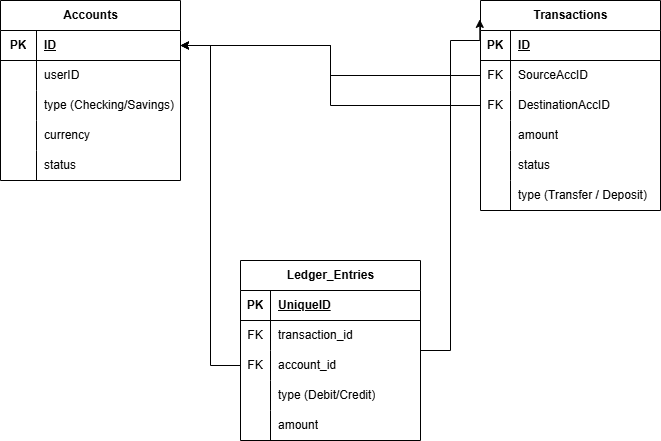

The diagram above was exported from draw.io. Its source (the exported page's mxGraphModel, read from the mxfile embedded in the PNG):
<mxGraphModel dx="930" dy="545" grid="1" gridSize="10" guides="1" tooltips="1" connect="1" arrows="1" fold="1" page="1" pageScale="1" pageWidth="827" pageHeight="1169" math="0" shadow="0">
  <root>
    <mxCell id="0" />
    <mxCell id="1" parent="0" />
    <mxCell id="5MCGKhu7yDrBcEsntARl-1" parent="1" style="shape=table;startSize=30;container=1;collapsible=1;childLayout=tableLayout;fixedRows=1;rowLines=0;fontStyle=1;align=center;resizeLast=1;html=1;" value="Accounts" vertex="1">
      <mxGeometry height="180" width="180" x="90" y="70" as="geometry" />
    </mxCell>
    <mxCell id="5MCGKhu7yDrBcEsntARl-2" parent="5MCGKhu7yDrBcEsntARl-1" style="shape=tableRow;horizontal=0;startSize=0;swimlaneHead=0;swimlaneBody=0;fillColor=none;collapsible=0;dropTarget=0;points=[[0,0.5],[1,0.5]];portConstraint=eastwest;top=0;left=0;right=0;bottom=1;" value="" vertex="1">
      <mxGeometry height="30" width="180" y="30" as="geometry" />
    </mxCell>
    <mxCell id="5MCGKhu7yDrBcEsntARl-3" parent="5MCGKhu7yDrBcEsntARl-2" style="shape=partialRectangle;connectable=0;fillColor=none;top=0;left=0;bottom=0;right=0;fontStyle=1;overflow=hidden;whiteSpace=wrap;html=1;" value="PK" vertex="1">
      <mxGeometry height="30" width="36" as="geometry">
        <mxRectangle height="30" width="36" as="alternateBounds" />
      </mxGeometry>
    </mxCell>
    <mxCell id="5MCGKhu7yDrBcEsntARl-4" parent="5MCGKhu7yDrBcEsntARl-2" style="shape=partialRectangle;connectable=0;fillColor=none;top=0;left=0;bottom=0;right=0;align=left;spacingLeft=6;fontStyle=5;overflow=hidden;whiteSpace=wrap;html=1;" value="ID" vertex="1">
      <mxGeometry height="30" width="144" x="36" as="geometry">
        <mxRectangle height="30" width="144" as="alternateBounds" />
      </mxGeometry>
    </mxCell>
    <mxCell id="5MCGKhu7yDrBcEsntARl-5" parent="5MCGKhu7yDrBcEsntARl-1" style="shape=tableRow;horizontal=0;startSize=0;swimlaneHead=0;swimlaneBody=0;fillColor=none;collapsible=0;dropTarget=0;points=[[0,0.5],[1,0.5]];portConstraint=eastwest;top=0;left=0;right=0;bottom=0;" value="" vertex="1">
      <mxGeometry height="30" width="180" y="60" as="geometry" />
    </mxCell>
    <mxCell id="5MCGKhu7yDrBcEsntARl-6" parent="5MCGKhu7yDrBcEsntARl-5" style="shape=partialRectangle;connectable=0;fillColor=none;top=0;left=0;bottom=0;right=0;editable=1;overflow=hidden;whiteSpace=wrap;html=1;" value="" vertex="1">
      <mxGeometry height="30" width="36" as="geometry">
        <mxRectangle height="30" width="36" as="alternateBounds" />
      </mxGeometry>
    </mxCell>
    <mxCell id="5MCGKhu7yDrBcEsntARl-7" parent="5MCGKhu7yDrBcEsntARl-5" style="shape=partialRectangle;connectable=0;fillColor=none;top=0;left=0;bottom=0;right=0;align=left;spacingLeft=6;overflow=hidden;whiteSpace=wrap;html=1;" value="userID" vertex="1">
      <mxGeometry height="30" width="144" x="36" as="geometry">
        <mxRectangle height="30" width="144" as="alternateBounds" />
      </mxGeometry>
    </mxCell>
    <mxCell id="5MCGKhu7yDrBcEsntARl-8" parent="5MCGKhu7yDrBcEsntARl-1" style="shape=tableRow;horizontal=0;startSize=0;swimlaneHead=0;swimlaneBody=0;fillColor=none;collapsible=0;dropTarget=0;points=[[0,0.5],[1,0.5]];portConstraint=eastwest;top=0;left=0;right=0;bottom=0;" value="" vertex="1">
      <mxGeometry height="30" width="180" y="90" as="geometry" />
    </mxCell>
    <mxCell id="5MCGKhu7yDrBcEsntARl-9" parent="5MCGKhu7yDrBcEsntARl-8" style="shape=partialRectangle;connectable=0;fillColor=none;top=0;left=0;bottom=0;right=0;editable=1;overflow=hidden;whiteSpace=wrap;html=1;" value="" vertex="1">
      <mxGeometry height="30" width="36" as="geometry">
        <mxRectangle height="30" width="36" as="alternateBounds" />
      </mxGeometry>
    </mxCell>
    <mxCell id="5MCGKhu7yDrBcEsntARl-10" parent="5MCGKhu7yDrBcEsntARl-8" style="shape=partialRectangle;connectable=0;fillColor=none;top=0;left=0;bottom=0;right=0;align=left;spacingLeft=6;overflow=hidden;whiteSpace=wrap;html=1;" value="type (Checking/Savings)" vertex="1">
      <mxGeometry height="30" width="144" x="36" as="geometry">
        <mxRectangle height="30" width="144" as="alternateBounds" />
      </mxGeometry>
    </mxCell>
    <mxCell id="5MCGKhu7yDrBcEsntARl-11" parent="5MCGKhu7yDrBcEsntARl-1" style="shape=tableRow;horizontal=0;startSize=0;swimlaneHead=0;swimlaneBody=0;fillColor=none;collapsible=0;dropTarget=0;points=[[0,0.5],[1,0.5]];portConstraint=eastwest;top=0;left=0;right=0;bottom=0;" value="" vertex="1">
      <mxGeometry height="30" width="180" y="120" as="geometry" />
    </mxCell>
    <mxCell id="5MCGKhu7yDrBcEsntARl-12" parent="5MCGKhu7yDrBcEsntARl-11" style="shape=partialRectangle;connectable=0;fillColor=none;top=0;left=0;bottom=0;right=0;editable=1;overflow=hidden;whiteSpace=wrap;html=1;" value="" vertex="1">
      <mxGeometry height="30" width="36" as="geometry">
        <mxRectangle height="30" width="36" as="alternateBounds" />
      </mxGeometry>
    </mxCell>
    <mxCell id="5MCGKhu7yDrBcEsntARl-13" parent="5MCGKhu7yDrBcEsntARl-11" style="shape=partialRectangle;connectable=0;fillColor=none;top=0;left=0;bottom=0;right=0;align=left;spacingLeft=6;overflow=hidden;whiteSpace=wrap;html=1;" value="currency" vertex="1">
      <mxGeometry height="30" width="144" x="36" as="geometry">
        <mxRectangle height="30" width="144" as="alternateBounds" />
      </mxGeometry>
    </mxCell>
    <mxCell id="5MCGKhu7yDrBcEsntARl-14" parent="5MCGKhu7yDrBcEsntARl-1" style="shape=tableRow;horizontal=0;startSize=0;swimlaneHead=0;swimlaneBody=0;fillColor=none;collapsible=0;dropTarget=0;points=[[0,0.5],[1,0.5]];portConstraint=eastwest;top=0;left=0;right=0;bottom=0;" vertex="1">
      <mxGeometry height="30" width="180" y="150" as="geometry" />
    </mxCell>
    <mxCell id="5MCGKhu7yDrBcEsntARl-15" parent="5MCGKhu7yDrBcEsntARl-14" style="shape=partialRectangle;connectable=0;fillColor=none;top=0;left=0;bottom=0;right=0;editable=1;overflow=hidden;whiteSpace=wrap;html=1;" vertex="1">
      <mxGeometry height="30" width="36" as="geometry">
        <mxRectangle height="30" width="36" as="alternateBounds" />
      </mxGeometry>
    </mxCell>
    <mxCell id="5MCGKhu7yDrBcEsntARl-16" parent="5MCGKhu7yDrBcEsntARl-14" style="shape=partialRectangle;connectable=0;fillColor=none;top=0;left=0;bottom=0;right=0;align=left;spacingLeft=6;overflow=hidden;whiteSpace=wrap;html=1;" value="status" vertex="1">
      <mxGeometry height="30" width="144" x="36" as="geometry">
        <mxRectangle height="30" width="144" as="alternateBounds" />
      </mxGeometry>
    </mxCell>
    <mxCell id="5MCGKhu7yDrBcEsntARl-17" parent="1" style="shape=table;startSize=30;container=1;collapsible=1;childLayout=tableLayout;fixedRows=1;rowLines=0;fontStyle=1;align=center;resizeLast=1;html=1;" value="Transactions" vertex="1">
      <mxGeometry height="210" width="180" x="570" y="70" as="geometry" />
    </mxCell>
    <mxCell id="5MCGKhu7yDrBcEsntARl-18" parent="5MCGKhu7yDrBcEsntARl-17" style="shape=tableRow;horizontal=0;startSize=0;swimlaneHead=0;swimlaneBody=0;fillColor=none;collapsible=0;dropTarget=0;points=[[0,0.5],[1,0.5]];portConstraint=eastwest;top=0;left=0;right=0;bottom=1;" value="" vertex="1">
      <mxGeometry height="30" width="180" y="30" as="geometry" />
    </mxCell>
    <mxCell id="5MCGKhu7yDrBcEsntARl-19" parent="5MCGKhu7yDrBcEsntARl-18" style="shape=partialRectangle;connectable=0;fillColor=none;top=0;left=0;bottom=0;right=0;fontStyle=1;overflow=hidden;whiteSpace=wrap;html=1;" value="PK" vertex="1">
      <mxGeometry height="30" width="30" as="geometry">
        <mxRectangle height="30" width="30" as="alternateBounds" />
      </mxGeometry>
    </mxCell>
    <mxCell id="5MCGKhu7yDrBcEsntARl-20" parent="5MCGKhu7yDrBcEsntARl-18" style="shape=partialRectangle;connectable=0;fillColor=none;top=0;left=0;bottom=0;right=0;align=left;spacingLeft=6;fontStyle=5;overflow=hidden;whiteSpace=wrap;html=1;" value="ID" vertex="1">
      <mxGeometry height="30" width="150" x="30" as="geometry">
        <mxRectangle height="30" width="150" as="alternateBounds" />
      </mxGeometry>
    </mxCell>
    <mxCell id="5MCGKhu7yDrBcEsntARl-21" parent="5MCGKhu7yDrBcEsntARl-17" style="shape=tableRow;horizontal=0;startSize=0;swimlaneHead=0;swimlaneBody=0;fillColor=none;collapsible=0;dropTarget=0;points=[[0,0.5],[1,0.5]];portConstraint=eastwest;top=0;left=0;right=0;bottom=0;" value="" vertex="1">
      <mxGeometry height="30" width="180" y="60" as="geometry" />
    </mxCell>
    <mxCell id="5MCGKhu7yDrBcEsntARl-22" parent="5MCGKhu7yDrBcEsntARl-21" style="shape=partialRectangle;connectable=0;fillColor=none;top=0;left=0;bottom=0;right=0;editable=1;overflow=hidden;whiteSpace=wrap;html=1;" value="FK" vertex="1">
      <mxGeometry height="30" width="30" as="geometry">
        <mxRectangle height="30" width="30" as="alternateBounds" />
      </mxGeometry>
    </mxCell>
    <mxCell id="5MCGKhu7yDrBcEsntARl-23" parent="5MCGKhu7yDrBcEsntARl-21" style="shape=partialRectangle;connectable=0;fillColor=none;top=0;left=0;bottom=0;right=0;align=left;spacingLeft=6;overflow=hidden;whiteSpace=wrap;html=1;" value="SourceAccID" vertex="1">
      <mxGeometry height="30" width="150" x="30" as="geometry">
        <mxRectangle height="30" width="150" as="alternateBounds" />
      </mxGeometry>
    </mxCell>
    <mxCell id="5MCGKhu7yDrBcEsntARl-24" parent="5MCGKhu7yDrBcEsntARl-17" style="shape=tableRow;horizontal=0;startSize=0;swimlaneHead=0;swimlaneBody=0;fillColor=none;collapsible=0;dropTarget=0;points=[[0,0.5],[1,0.5]];portConstraint=eastwest;top=0;left=0;right=0;bottom=0;" value="" vertex="1">
      <mxGeometry height="30" width="180" y="90" as="geometry" />
    </mxCell>
    <mxCell id="5MCGKhu7yDrBcEsntARl-25" parent="5MCGKhu7yDrBcEsntARl-24" style="shape=partialRectangle;connectable=0;fillColor=none;top=0;left=0;bottom=0;right=0;editable=1;overflow=hidden;whiteSpace=wrap;html=1;" value="FK" vertex="1">
      <mxGeometry height="30" width="30" as="geometry">
        <mxRectangle height="30" width="30" as="alternateBounds" />
      </mxGeometry>
    </mxCell>
    <mxCell id="5MCGKhu7yDrBcEsntARl-26" parent="5MCGKhu7yDrBcEsntARl-24" style="shape=partialRectangle;connectable=0;fillColor=none;top=0;left=0;bottom=0;right=0;align=left;spacingLeft=6;overflow=hidden;whiteSpace=wrap;html=1;" value="DestinationAccID" vertex="1">
      <mxGeometry height="30" width="150" x="30" as="geometry">
        <mxRectangle height="30" width="150" as="alternateBounds" />
      </mxGeometry>
    </mxCell>
    <mxCell id="5MCGKhu7yDrBcEsntARl-27" parent="5MCGKhu7yDrBcEsntARl-17" style="shape=tableRow;horizontal=0;startSize=0;swimlaneHead=0;swimlaneBody=0;fillColor=none;collapsible=0;dropTarget=0;points=[[0,0.5],[1,0.5]];portConstraint=eastwest;top=0;left=0;right=0;bottom=0;" value="" vertex="1">
      <mxGeometry height="30" width="180" y="120" as="geometry" />
    </mxCell>
    <mxCell id="5MCGKhu7yDrBcEsntARl-28" parent="5MCGKhu7yDrBcEsntARl-27" style="shape=partialRectangle;connectable=0;fillColor=none;top=0;left=0;bottom=0;right=0;editable=1;overflow=hidden;whiteSpace=wrap;html=1;" value="" vertex="1">
      <mxGeometry height="30" width="30" as="geometry">
        <mxRectangle height="30" width="30" as="alternateBounds" />
      </mxGeometry>
    </mxCell>
    <mxCell id="5MCGKhu7yDrBcEsntARl-29" parent="5MCGKhu7yDrBcEsntARl-27" style="shape=partialRectangle;connectable=0;fillColor=none;top=0;left=0;bottom=0;right=0;align=left;spacingLeft=6;overflow=hidden;whiteSpace=wrap;html=1;" value="amount" vertex="1">
      <mxGeometry height="30" width="150" x="30" as="geometry">
        <mxRectangle height="30" width="150" as="alternateBounds" />
      </mxGeometry>
    </mxCell>
    <mxCell id="5MCGKhu7yDrBcEsntARl-33" parent="5MCGKhu7yDrBcEsntARl-17" style="shape=tableRow;horizontal=0;startSize=0;swimlaneHead=0;swimlaneBody=0;fillColor=none;collapsible=0;dropTarget=0;points=[[0,0.5],[1,0.5]];portConstraint=eastwest;top=0;left=0;right=0;bottom=0;" vertex="1">
      <mxGeometry height="30" width="180" y="150" as="geometry" />
    </mxCell>
    <mxCell id="5MCGKhu7yDrBcEsntARl-34" parent="5MCGKhu7yDrBcEsntARl-33" style="shape=partialRectangle;connectable=0;fillColor=none;top=0;left=0;bottom=0;right=0;editable=1;overflow=hidden;whiteSpace=wrap;html=1;" vertex="1">
      <mxGeometry height="30" width="30" as="geometry">
        <mxRectangle height="30" width="30" as="alternateBounds" />
      </mxGeometry>
    </mxCell>
    <mxCell id="5MCGKhu7yDrBcEsntARl-35" parent="5MCGKhu7yDrBcEsntARl-33" style="shape=partialRectangle;connectable=0;fillColor=none;top=0;left=0;bottom=0;right=0;align=left;spacingLeft=6;overflow=hidden;whiteSpace=wrap;html=1;" value="status" vertex="1">
      <mxGeometry height="30" width="150" x="30" as="geometry">
        <mxRectangle height="30" width="150" as="alternateBounds" />
      </mxGeometry>
    </mxCell>
    <mxCell id="5MCGKhu7yDrBcEsntARl-30" parent="5MCGKhu7yDrBcEsntARl-17" style="shape=tableRow;horizontal=0;startSize=0;swimlaneHead=0;swimlaneBody=0;fillColor=none;collapsible=0;dropTarget=0;points=[[0,0.5],[1,0.5]];portConstraint=eastwest;top=0;left=0;right=0;bottom=0;" vertex="1">
      <mxGeometry height="30" width="180" y="180" as="geometry" />
    </mxCell>
    <mxCell id="5MCGKhu7yDrBcEsntARl-31" parent="5MCGKhu7yDrBcEsntARl-30" style="shape=partialRectangle;connectable=0;fillColor=none;top=0;left=0;bottom=0;right=0;editable=1;overflow=hidden;whiteSpace=wrap;html=1;" vertex="1">
      <mxGeometry height="30" width="30" as="geometry">
        <mxRectangle height="30" width="30" as="alternateBounds" />
      </mxGeometry>
    </mxCell>
    <mxCell id="5MCGKhu7yDrBcEsntARl-32" parent="5MCGKhu7yDrBcEsntARl-30" style="shape=partialRectangle;connectable=0;fillColor=none;top=0;left=0;bottom=0;right=0;align=left;spacingLeft=6;overflow=hidden;whiteSpace=wrap;html=1;" value="type (Transfer / Deposit)" vertex="1">
      <mxGeometry height="30" width="150" x="30" as="geometry">
        <mxRectangle height="30" width="150" as="alternateBounds" />
      </mxGeometry>
    </mxCell>
    <mxCell id="5MCGKhu7yDrBcEsntARl-62" parent="1" style="shape=table;startSize=30;container=1;collapsible=1;childLayout=tableLayout;fixedRows=1;rowLines=0;fontStyle=1;align=center;resizeLast=1;html=1;" value="Ledger_Entries" vertex="1">
      <mxGeometry height="180" width="180" x="330" y="330" as="geometry" />
    </mxCell>
    <mxCell id="5MCGKhu7yDrBcEsntARl-63" parent="5MCGKhu7yDrBcEsntARl-62" style="shape=tableRow;horizontal=0;startSize=0;swimlaneHead=0;swimlaneBody=0;fillColor=none;collapsible=0;dropTarget=0;points=[[0,0.5],[1,0.5]];portConstraint=eastwest;top=0;left=0;right=0;bottom=1;" value="" vertex="1">
      <mxGeometry height="30" width="180" y="30" as="geometry" />
    </mxCell>
    <mxCell id="5MCGKhu7yDrBcEsntARl-64" parent="5MCGKhu7yDrBcEsntARl-63" style="shape=partialRectangle;connectable=0;fillColor=none;top=0;left=0;bottom=0;right=0;fontStyle=1;overflow=hidden;whiteSpace=wrap;html=1;" value="PK" vertex="1">
      <mxGeometry height="30" width="30" as="geometry">
        <mxRectangle height="30" width="30" as="alternateBounds" />
      </mxGeometry>
    </mxCell>
    <mxCell id="5MCGKhu7yDrBcEsntARl-65" parent="5MCGKhu7yDrBcEsntARl-63" style="shape=partialRectangle;connectable=0;fillColor=none;top=0;left=0;bottom=0;right=0;align=left;spacingLeft=6;fontStyle=5;overflow=hidden;whiteSpace=wrap;html=1;" value="UniqueID" vertex="1">
      <mxGeometry height="30" width="150" x="30" as="geometry">
        <mxRectangle height="30" width="150" as="alternateBounds" />
      </mxGeometry>
    </mxCell>
    <mxCell id="5MCGKhu7yDrBcEsntARl-66" parent="5MCGKhu7yDrBcEsntARl-62" style="shape=tableRow;horizontal=0;startSize=0;swimlaneHead=0;swimlaneBody=0;fillColor=none;collapsible=0;dropTarget=0;points=[[0,0.5],[1,0.5]];portConstraint=eastwest;top=0;left=0;right=0;bottom=0;" value="" vertex="1">
      <mxGeometry height="30" width="180" y="60" as="geometry" />
    </mxCell>
    <mxCell id="5MCGKhu7yDrBcEsntARl-67" parent="5MCGKhu7yDrBcEsntARl-66" style="shape=partialRectangle;connectable=0;fillColor=none;top=0;left=0;bottom=0;right=0;editable=1;overflow=hidden;whiteSpace=wrap;html=1;" value="FK" vertex="1">
      <mxGeometry height="30" width="30" as="geometry">
        <mxRectangle height="30" width="30" as="alternateBounds" />
      </mxGeometry>
    </mxCell>
    <mxCell id="5MCGKhu7yDrBcEsntARl-68" parent="5MCGKhu7yDrBcEsntARl-66" style="shape=partialRectangle;connectable=0;fillColor=none;top=0;left=0;bottom=0;right=0;align=left;spacingLeft=6;overflow=hidden;whiteSpace=wrap;html=1;" value="transaction_id" vertex="1">
      <mxGeometry height="30" width="150" x="30" as="geometry">
        <mxRectangle height="30" width="150" as="alternateBounds" />
      </mxGeometry>
    </mxCell>
    <mxCell id="5MCGKhu7yDrBcEsntARl-69" parent="5MCGKhu7yDrBcEsntARl-62" style="shape=tableRow;horizontal=0;startSize=0;swimlaneHead=0;swimlaneBody=0;fillColor=none;collapsible=0;dropTarget=0;points=[[0,0.5],[1,0.5]];portConstraint=eastwest;top=0;left=0;right=0;bottom=0;" value="" vertex="1">
      <mxGeometry height="30" width="180" y="90" as="geometry" />
    </mxCell>
    <mxCell id="5MCGKhu7yDrBcEsntARl-70" parent="5MCGKhu7yDrBcEsntARl-69" style="shape=partialRectangle;connectable=0;fillColor=none;top=0;left=0;bottom=0;right=0;editable=1;overflow=hidden;whiteSpace=wrap;html=1;" value="FK" vertex="1">
      <mxGeometry height="30" width="30" as="geometry">
        <mxRectangle height="30" width="30" as="alternateBounds" />
      </mxGeometry>
    </mxCell>
    <mxCell id="5MCGKhu7yDrBcEsntARl-71" parent="5MCGKhu7yDrBcEsntARl-69" style="shape=partialRectangle;connectable=0;fillColor=none;top=0;left=0;bottom=0;right=0;align=left;spacingLeft=6;overflow=hidden;whiteSpace=wrap;html=1;" value="account_id" vertex="1">
      <mxGeometry height="30" width="150" x="30" as="geometry">
        <mxRectangle height="30" width="150" as="alternateBounds" />
      </mxGeometry>
    </mxCell>
    <mxCell id="5MCGKhu7yDrBcEsntARl-72" parent="5MCGKhu7yDrBcEsntARl-62" style="shape=tableRow;horizontal=0;startSize=0;swimlaneHead=0;swimlaneBody=0;fillColor=none;collapsible=0;dropTarget=0;points=[[0,0.5],[1,0.5]];portConstraint=eastwest;top=0;left=0;right=0;bottom=0;" value="" vertex="1">
      <mxGeometry height="30" width="180" y="120" as="geometry" />
    </mxCell>
    <mxCell id="5MCGKhu7yDrBcEsntARl-73" parent="5MCGKhu7yDrBcEsntARl-72" style="shape=partialRectangle;connectable=0;fillColor=none;top=0;left=0;bottom=0;right=0;editable=1;overflow=hidden;whiteSpace=wrap;html=1;" value="" vertex="1">
      <mxGeometry height="30" width="30" as="geometry">
        <mxRectangle height="30" width="30" as="alternateBounds" />
      </mxGeometry>
    </mxCell>
    <mxCell id="5MCGKhu7yDrBcEsntARl-74" parent="5MCGKhu7yDrBcEsntARl-72" style="shape=partialRectangle;connectable=0;fillColor=none;top=0;left=0;bottom=0;right=0;align=left;spacingLeft=6;overflow=hidden;whiteSpace=wrap;html=1;" value="type (Debit/Credit)" vertex="1">
      <mxGeometry height="30" width="150" x="30" as="geometry">
        <mxRectangle height="30" width="150" as="alternateBounds" />
      </mxGeometry>
    </mxCell>
    <mxCell id="5MCGKhu7yDrBcEsntARl-91" parent="5MCGKhu7yDrBcEsntARl-62" style="shape=tableRow;horizontal=0;startSize=0;swimlaneHead=0;swimlaneBody=0;fillColor=none;collapsible=0;dropTarget=0;points=[[0,0.5],[1,0.5]];portConstraint=eastwest;top=0;left=0;right=0;bottom=0;" vertex="1">
      <mxGeometry height="30" width="180" y="150" as="geometry" />
    </mxCell>
    <mxCell id="5MCGKhu7yDrBcEsntARl-92" parent="5MCGKhu7yDrBcEsntARl-91" style="shape=partialRectangle;connectable=0;fillColor=none;top=0;left=0;bottom=0;right=0;editable=1;overflow=hidden;whiteSpace=wrap;html=1;" vertex="1">
      <mxGeometry height="30" width="30" as="geometry">
        <mxRectangle height="30" width="30" as="alternateBounds" />
      </mxGeometry>
    </mxCell>
    <mxCell id="5MCGKhu7yDrBcEsntARl-93" parent="5MCGKhu7yDrBcEsntARl-91" style="shape=partialRectangle;connectable=0;fillColor=none;top=0;left=0;bottom=0;right=0;align=left;spacingLeft=6;overflow=hidden;whiteSpace=wrap;html=1;" value="amount" vertex="1">
      <mxGeometry height="30" width="150" x="30" as="geometry">
        <mxRectangle height="30" width="150" as="alternateBounds" />
      </mxGeometry>
    </mxCell>
    <mxCell id="5MCGKhu7yDrBcEsntARl-95" edge="1" parent="1" source="5MCGKhu7yDrBcEsntARl-24" style="edgeStyle=orthogonalEdgeStyle;rounded=0;orthogonalLoop=1;jettySize=auto;html=1;entryX=1;entryY=0.5;entryDx=0;entryDy=0;" target="5MCGKhu7yDrBcEsntARl-2">
      <mxGeometry relative="1" as="geometry">
        <mxPoint x="280" y="90" as="targetPoint" />
      </mxGeometry>
    </mxCell>
    <mxCell id="5MCGKhu7yDrBcEsntARl-96" edge="1" parent="1" source="5MCGKhu7yDrBcEsntARl-62" style="edgeStyle=orthogonalEdgeStyle;rounded=0;orthogonalLoop=1;jettySize=auto;html=1;entryX=-0.004;entryY=0.09;entryDx=0;entryDy=0;entryPerimeter=0;" target="5MCGKhu7yDrBcEsntARl-17">
      <mxGeometry relative="1" as="geometry">
        <Array as="points">
          <mxPoint x="540" y="420" />
          <mxPoint x="540" y="110" />
          <mxPoint x="569" y="110" />
        </Array>
      </mxGeometry>
    </mxCell>
    <mxCell id="5MCGKhu7yDrBcEsntARl-97" edge="1" parent="1" source="5MCGKhu7yDrBcEsntARl-21" style="edgeStyle=orthogonalEdgeStyle;rounded=0;orthogonalLoop=1;jettySize=auto;html=1;entryX=1;entryY=0.5;entryDx=0;entryDy=0;" target="5MCGKhu7yDrBcEsntARl-2">
      <mxGeometry relative="1" as="geometry" />
    </mxCell>
    <mxCell id="5MCGKhu7yDrBcEsntARl-98" edge="1" parent="1" source="5MCGKhu7yDrBcEsntARl-69" style="edgeStyle=orthogonalEdgeStyle;rounded=0;orthogonalLoop=1;jettySize=auto;html=1;entryX=1;entryY=0.5;entryDx=0;entryDy=0;" target="5MCGKhu7yDrBcEsntARl-2">
      <mxGeometry relative="1" as="geometry" />
    </mxCell>
  </root>
</mxGraphModel>